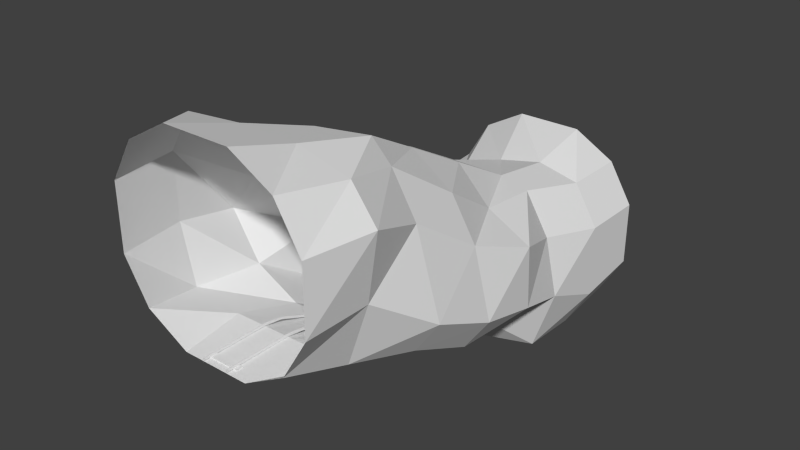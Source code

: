 # Source: ExtremeDown.blend  (saved by Blender 2.77.0; exported with 4.5.12 LTS)
import bpy
from mathutils import Matrix  # noqa: F401  (used for matrix-valued properties, if any)

bpy.ops.wm.read_factory_settings(use_empty=True)
scene = bpy.context.scene
scene.name = 'Scene'

# ---- collections
col_collection_1 = bpy.data.collections.new('Collection 1'); scene.collection.children.link(col_collection_1)

# ---- materials (node trees are filled in below, after node groups)
mat_material_013 = bpy.data.materials.new('Material.013')
mat_material_013.alpha_threshold = 0.0
mat_material_013.use_transparent_shadow = False
mat_material_013.roughness = 0.5
mat_material_002 = bpy.data.materials.new('Material.002')
mat_material_002.alpha_threshold = 0.0
mat_material_002.use_transparent_shadow = False
mat_material_002.roughness = 0.5
mat_material_015 = bpy.data.materials.new('Material.015')
mat_material_015.alpha_threshold = 0.0
mat_material_015.use_transparent_shadow = False
mat_material_015.roughness = 0.5
mat_material_016 = bpy.data.materials.new('Material.016')
mat_material_016.alpha_threshold = 0.0
mat_material_016.use_transparent_shadow = False
mat_material_016.roughness = 0.5

# ---- material node trees

# ---- world
world_world = bpy.data.worlds.new('World'); scene.world = world_world
world_world.color = (0.05088, 0.05088, 0.05088)
world_world.use_sun_shadow = False
world_world.sun_shadow_jitter_overblur = 0.0
world_world.cycles.sampling_method = 'NONE'
world_world.cycles.sample_map_resolution = 256

# ---- meshes
me_cube_029 = bpy.data.meshes.new('Cube.029')
me_cube_029.from_pydata([(-1.037, -1.0, -1.0), (-1.037, -1.0, 1.0), (-1.037, 1.0, -2.81), (-1.037, 1.0, -0.8103), (1.036, -1.0, -1.0), (1.036, -1.0, 1.0), (1.036, 1.0, -2.81), (1.036, 1.0, -0.8103), (1.373, 1.0, -1.369), (1.373, 1.0, -2.252), (1.373, -1.0, 0.4415), (1.373, -1.0, -0.4415), (-0.4583, 1.0, -0.4857), (0.4573, 1.0, -0.4857), (0.4573, -1.0, 1.325), (-0.4583, -1.0, 1.325), (-1.374, -1.0, -0.4415), (-1.374, -1.0, 0.4415), (-1.374, 1.0, -1.369), (-1.374, 1.0, -2.252), (0.4573, 1.0, -3.135), (-0.4583, 1.0, -3.135), (-0.4583, -1.0, -1.325), (0.4573, -1.0, -1.325), (-1.179, -0.7143, 1.0), (-0.8434, -0.4286, 0.4563), (-0.7976, -0.1429, 0.1026), (-1.037, 0.1429, -0.3823), (-1.037, 0.4286, -0.5609), (-0.8108, 0.7143, -1.14), (-1.19, 0.7143, -2.935), (-1.283, 0.4286, -2.685), (-1.273, 0.1429, -1.959), (-1.037, -0.1429, -1.811), (-1.218, -0.4286, -1.277), (-1.322, -0.7143, -1.243), (1.036, 0.7143, -0.8103), (0.8561, 0.4286, -0.6489), (0.9202, 0.1375, -0.5263), (1.036, -0.1429, 0.03723), (0.9197, -0.4286, 0.6361), (1.174, -0.7143, 0.8863), (1.079, -0.7143, -1.293), (1.252, -0.4286, -1.506), (1.27, -0.1429, -1.905), (0.8129, 0.1429, -2.11), (1.079, 0.4286, -2.854), (1.036, 0.7143, -2.936), (1.51, -0.7143, 0.4415), (1.256, -0.4286, 0.07765), (1.373, -0.1429, -0.5212), (1.516, 0.1429, -0.8598), (1.193, 0.4286, -1.207), (1.373, 0.7143, -1.369), (1.373, -0.7143, -0.4415), (1.588, -0.4286, -1.034), (1.607, -0.1429, -1.434), (1.546, 0.1429, -1.685), (1.373, 0.4286, -2.002), (1.373, 0.7143, -2.378), (0.4573, 0.7143, -0.6776), (0.4573, 0.4286, -0.5505), (0.4555, 0.1375, -0.0548), (0.4573, -0.1429, 0.4272), (0.6644, -0.4349, 0.9232), (0.4573, -0.7143, 1.066), (-0.1764, 0.7143, -0.8174), (-0.303, 0.4286, -0.5505), (-0.6762, 0.1597, -0.1546), (-0.445, -0.126, 0.19), (-0.163, -0.4349, 0.8148), (-0.3701, -0.7143, 1.071), (-1.283, 0.7143, -1.369), (-1.632, 0.4286, -1.119), (-1.511, 0.1429, -0.7129), (-0.8099, -0.1429, -0.4558), (-1.18, -0.4286, -0.1022), (-1.516, -0.7143, 0.4415), (-1.458, 0.7143, -2.041), (-1.804, 0.4286, -2.002), (-1.622, 0.1429, -1.469), (-1.056, -0.1429, -1.036), (-1.618, -0.4286, -0.6427), (-1.516, -0.7143, -0.4415), (-0.4737, 0.7143, -3.156), (-0.4287, 0.4286, -2.881), (-0.663, 0.1429, -2.483), (-0.4583, -0.1429, -2.135), (-0.6, -0.4286, -1.602), (-0.6141, -0.7143, -1.329), (0.4573, 0.7143, -3.135), (0.2817, 0.4286, -2.877), (0.338, 0.1429, -2.47), (0.5136, -0.1429, -2.135), (0.2786, -0.4286, -1.602), (0.2364, -0.7143, -1.316)], [], [(78, 30, 2, 19), (54, 42, 4, 11), (90, 47, 6, 20), (66, 29, 3, 12), (41, 48, 10, 5), (48, 54, 11, 10), (36, 60, 13, 7), (60, 66, 12, 13), (29, 72, 18, 3), (72, 78, 19, 18), (30, 84, 21, 2), (84, 90, 20, 21), (22, 23, 95, 89), (89, 95, 94, 88), (88, 94, 93, 87), (87, 93, 92, 86), (86, 92, 91, 85), (85, 91, 90, 84), (0, 22, 89, 35), (35, 89, 88, 34), (34, 88, 87, 33), (33, 87, 86, 32), (32, 86, 85, 31), (31, 85, 84, 30), (17, 16, 83, 77), (77, 83, 82, 76), (76, 82, 81, 75), (75, 81, 80, 74), (74, 80, 79, 73), (73, 79, 78, 72), (1, 17, 77, 24), (24, 77, 76, 25), (25, 76, 75, 26), (26, 75, 74, 27), (27, 74, 73, 28), (28, 73, 72, 29), (14, 15, 71, 65), (65, 71, 70, 64), (64, 70, 69, 63), (63, 69, 68, 62), (62, 68, 67, 61), (61, 67, 66, 60), (5, 14, 65, 41), (41, 65, 64, 40), (40, 64, 63, 39), (39, 63, 62, 38), (38, 62, 61, 37), (37, 61, 60, 36), (8, 9, 59, 53), (53, 59, 58, 52), (52, 58, 57, 51), (51, 57, 56, 50), (50, 56, 55, 49), (49, 55, 54, 48), (7, 8, 53, 36), (36, 53, 52, 37), (37, 52, 51, 38), (38, 51, 50, 39), (39, 50, 49, 40), (40, 49, 48, 41), (15, 1, 24, 71), (71, 24, 25, 70), (70, 25, 26, 69), (69, 26, 27, 68), (68, 27, 28, 67), (67, 28, 29, 66), (23, 4, 42, 95), (95, 42, 43, 94), (94, 43, 44, 93), (93, 44, 45, 92), (92, 45, 46, 91), (91, 46, 47, 90), (9, 6, 47, 59), (59, 47, 46, 58), (58, 46, 45, 57), (57, 45, 44, 56), (56, 44, 43, 55), (55, 43, 42, 54), (16, 0, 35, 83), (83, 35, 34, 82), (82, 34, 33, 81), (81, 33, 32, 80), (80, 32, 31, 79), (79, 31, 30, 78)])
_uv = me_cube_029.uv_layers.new(name='UVMap')
_uv.uv.foreach_set('vector', [0.8572, 0.5, 0.8572, 0.6457, 0.9981, 0.6457, 0.9981, 0.5, 0.152, 0.6992, 0.152, 0.845, 0.01105, 0.845, 0.01105, 0.6992, 0.8567, 0.9907, 0.8567, 0.845, 0.9977, 0.845, 0.9977, 0.9907, 0.8572, 0.009266, 0.8572, 0.155, 0.9981, 0.155, 0.9981, 0.009266, 0.152, 0.3543, 0.152, 0.5, 0.01105, 0.5, 0.01105, 0.3543, 0.152, 0.5, 0.152, 0.6992, 0.01105, 0.6992, 0.01105, 0.5, 0.8567, 0.3543, 0.8567, 0.2085, 0.9977, 0.2085, 0.9977, 0.3543, 0.8567, 0.2085, 0.8567, 0.009266, 0.9977, 0.009266, 0.9977, 0.2085, 0.8572, 0.155, 0.8572, 0.3008, 0.9981, 0.3008, 0.9981, 0.155, 0.8572, 0.3008, 0.8572, 0.5, 0.9981, 0.5, 0.9981, 0.3008, 0.8572, 0.6457, 0.8572, 0.7915, 0.9981, 0.7915, 0.9981, 0.6457, 0.8572, 0.7915, 0.8572, 0.9907, 0.9981, 0.9907, 0.9981, 0.7915, 0.01158, 0.7915, 0.01158, 0.9907, 0.1525, 0.9907, 0.1525, 0.7915, 0.1525, 0.7915, 0.1525, 0.9907, 0.2934, 0.9907, 0.2934, 0.7915, 0.2934, 0.7915, 0.2934, 0.9907, 0.4344, 0.9907, 0.4344, 0.7915, 0.4344, 0.7915, 0.4344, 0.9907, 0.5753, 0.9907, 0.5753, 0.7915, 0.5753, 0.7915, 0.5753, 0.9907, 0.7163, 0.9907, 0.7163, 0.7915, 0.7163, 0.7915, 0.7163, 0.9907, 0.8572, 0.9907, 0.8572, 0.7915, 0.01158, 0.6457, 0.01158, 0.7915, 0.1525, 0.7915, 0.1525, 0.6457, 0.1525, 0.6457, 0.1525, 0.7915, 0.2934, 0.7915, 0.2934, 0.6457, 0.2934, 0.6457, 0.2934, 0.7915, 0.4344, 0.7915, 0.4344, 0.6457, 0.4344, 0.6457, 0.4344, 0.7915, 0.5753, 0.7915, 0.5753, 0.6457, 0.5753, 0.6457, 0.5753, 0.7915, 0.7163, 0.7915, 0.7163, 0.6457, 0.7163, 0.6457, 0.7163, 0.7915, 0.8572, 0.7915, 0.8572, 0.6457, 0.01158, 0.3008, 0.01158, 0.5, 0.1525, 0.5, 0.1525, 0.3008, 0.1525, 0.3008, 0.1525, 0.5, 0.2934, 0.5, 0.2934, 0.3008, 0.2934, 0.3008, 0.2934, 0.5, 0.4344, 0.5, 0.4344, 0.3008, 0.4344, 0.3008, 0.4344, 0.5, 0.5753, 0.5, 0.5753, 0.3008, 0.5753, 0.3008, 0.5753, 0.5, 0.7163, 0.5, 0.7163, 0.3008, 0.7163, 0.3008, 0.7163, 0.5, 0.8572, 0.5, 0.8572, 0.3008, 0.01158, 0.155, 0.01158, 0.3008, 0.1525, 0.3008, 0.1525, 0.155, 0.1525, 0.155, 0.1525, 0.3008, 0.2934, 0.3008, 0.2934, 0.155, 0.2934, 0.155, 0.2934, 0.3008, 0.4344, 0.3008, 0.4344, 0.155, 0.4344, 0.155, 0.4344, 0.3008, 0.5753, 0.3008, 0.5753, 0.155, 0.5753, 0.155, 0.5753, 0.3008, 0.7163, 0.3008, 0.7163, 0.155, 0.7163, 0.155, 0.7163, 0.3008, 0.8572, 0.3008, 0.8572, 0.155, 0.01105, 0.2085, 0.01105, 0.009266, 0.152, 0.009266, 0.152, 0.2085, 0.152, 0.2085, 0.152, 0.009266, 0.2929, 0.009266, 0.2929, 0.2085, 0.2929, 0.2085, 0.2929, 0.009266, 0.4339, 0.009266, 0.4339, 0.2085, 0.4339, 0.2085, 0.4339, 0.009266, 0.5748, 0.009266, 0.5748, 0.2085, 0.5748, 0.2085, 0.5748, 0.009266, 0.7158, 0.009266, 0.7158, 0.2085, 0.7158, 0.2085, 0.7158, 0.009266, 0.8567, 0.009266, 0.8567, 0.2085, 0.01105, 0.3543, 0.01105, 0.2085, 0.152, 0.2085, 0.152, 0.3543, 0.152, 0.3543, 0.152, 0.2085, 0.2929, 0.2085, 0.2929, 0.3543, 0.2929, 0.3543, 0.2929, 0.2085, 0.4339, 0.2085, 0.4339, 0.3543, 0.4339, 0.3543, 0.4339, 0.2085, 0.5748, 0.2085, 0.5748, 0.3543, 0.5748, 0.3543, 0.5748, 0.2085, 0.7158, 0.2085, 0.7158, 0.3543, 0.7158, 0.3543, 0.7158, 0.2085, 0.8567, 0.2085, 0.8567, 0.3543, 0.9977, 0.5, 0.9977, 0.6992, 0.8567, 0.6992, 0.8567, 0.5, 0.8567, 0.5, 0.8567, 0.6992, 0.7158, 0.6992, 0.7158, 0.5, 0.7158, 0.5, 0.7158, 0.6992, 0.5748, 0.6992, 0.5748, 0.5, 0.5748, 0.5, 0.5748, 0.6992, 0.4339, 0.6992, 0.4339, 0.5, 0.4339, 0.5, 0.4339, 0.6992, 0.2929, 0.6992, 0.2929, 0.5, 0.2929, 0.5, 0.2929, 0.6992, 0.152, 0.6992, 0.152, 0.5, 0.9977, 0.3543, 0.9977, 0.5, 0.8567, 0.5, 0.8567, 0.3543, 0.8567, 0.3543, 0.8567, 0.5, 0.7158, 0.5, 0.7158, 0.3543, 0.7158, 0.3543, 0.7158, 0.5, 0.5748, 0.5, 0.5748, 0.3543, 0.5748, 0.3543, 0.5748, 0.5, 0.4339, 0.5, 0.4339, 0.3543, 0.4339, 0.3543, 0.4339, 0.5, 0.2929, 0.5, 0.2929, 0.3543, 0.2929, 0.3543, 0.2929, 0.5, 0.152, 0.5, 0.152, 0.3543, 0.01158, 0.009266, 0.01158, 0.155, 0.1525, 0.155, 0.1525, 0.009266, 0.1525, 0.009266, 0.1525, 0.155, 0.2934, 0.155, 0.2934, 0.009266, 0.2934, 0.009266, 0.2934, 0.155, 0.4344, 0.155, 0.4344, 0.009266, 0.4344, 0.009266, 0.4344, 0.155, 0.5753, 0.155, 0.5753, 0.009266, 0.5753, 0.009266, 0.5753, 0.155, 0.7163, 0.155, 0.7163, 0.009266, 0.7163, 0.009266, 0.7163, 0.155, 0.8572, 0.155, 0.8572, 0.009266, 0.01105, 0.9907, 0.01105, 0.845, 0.152, 0.845, 0.152, 0.9907, 0.152, 0.9907, 0.152, 0.845, 0.2929, 0.845, 0.2929, 0.9907, 0.2929, 0.9907, 0.2929, 0.845, 0.4339, 0.845, 0.4339, 0.9907, 0.4339, 0.9907, 0.4339, 0.845, 0.5748, 0.845, 0.5748, 0.9907, 0.5748, 0.9907, 0.5748, 0.845, 0.7158, 0.845, 0.7158, 0.9907, 0.7158, 0.9907, 0.7158, 0.845, 0.8567, 0.845, 0.8567, 0.9907, 0.9977, 0.6992, 0.9977, 0.845, 0.8567, 0.845, 0.8567, 0.6992, 0.8567, 0.6992, 0.8567, 0.845, 0.7158, 0.845, 0.7158, 0.6992, 0.7158, 0.6992, 0.7158, 0.845, 0.5748, 0.845, 0.5748, 0.6992, 0.5748, 0.6992, 0.5748, 0.845, 0.4339, 0.845, 0.4339, 0.6992, 0.4339, 0.6992, 0.4339, 0.845, 0.2929, 0.845, 0.2929, 0.6992, 0.2929, 0.6992, 0.2929, 0.845, 0.152, 0.845, 0.152, 0.6992, 0.01158, 0.5, 0.01158, 0.6457, 0.1525, 0.6457, 0.1525, 0.5, 0.1525, 0.5, 0.1525, 0.6457, 0.2934, 0.6457, 0.2934, 0.5, 0.2934, 0.5, 0.2934, 0.6457, 0.4344, 0.6457, 0.4344, 0.5, 0.4344, 0.5, 0.4344, 0.6457, 0.5753, 0.6457, 0.5753, 0.5, 0.5753, 0.5, 0.5753, 0.6457, 0.7163, 0.6457, 0.7163, 0.5, 0.7163, 0.5, 0.7163, 0.6457, 0.8572, 0.6457, 0.8572, 0.5])
me_cube_029.use_remesh_preserve_volume = False
me_cube_029.use_remesh_preserve_attributes = False
me_cube_029.use_mirror_vertex_groups = False
me_cube_029.update()
me_cube_017 = bpy.data.meshes.new('Cube.017')
me_cube_017.from_pydata([(1.0, 1.0, -53.53), (1.0, -1.0, -1.0), (-1.0, -1.0, -1.0), (-1.0, 1.0, -53.53), (1.0, 1.0, -51.53), (1.0, -1.0, 1.0), (-1.0, -1.0, 1.0), (-1.0, 1.0, -51.53), (1.0, 0.497, -54.11), (1.0, 0.2, -47.28), (1.0, -0.2182, -33.91), (1.0, -0.6926, -12.0), (-1.0, -0.6926, -12.0), (-1.0, -0.2182, -33.91), (-1.0, 0.2, -47.28), (-1.0, 0.497, -54.11), (-1.0, 0.497, -52.11), (-1.0, 0.2, -45.28), (-1.0, -0.2182, -31.91), (-1.0, -0.6926, -10.0), (1.0, -0.6926, -10.0), (1.0, -0.2182, -31.91), (1.0, 0.2, -45.28), (1.0, 0.497, -52.11)], [], [(11, 1, 2, 12), (20, 19, 6, 5), (11, 20, 5, 1), (1, 5, 6, 2), (15, 16, 7, 3), (4, 0, 3, 7), (2, 6, 19, 12), (12, 19, 18, 13), (13, 18, 17, 14), (14, 17, 16, 15), (0, 4, 23, 8), (8, 23, 22, 9), (9, 22, 21, 10), (10, 21, 20, 11), (4, 7, 16, 23), (23, 16, 17, 22), (22, 17, 18, 21), (21, 18, 19, 20), (0, 8, 15, 3), (8, 9, 14, 15), (9, 10, 13, 14), (10, 11, 12, 13)])
me_cube_017.polygons.foreach_set('use_smooth', [True] * 22)
_k = set([(0, 3), (0, 4), (0, 8), (1, 2), (1, 5), (1, 11), (2, 6), (2, 12), (3, 7), (3, 15), (4, 7), (4, 23), (5, 6), (5, 20), (6, 19), (7, 16), (8, 9), (9, 10), (10, 11), (12, 13), (13, 14), (14, 15), (16, 17), (17, 18), (18, 19), (20, 21), (21, 22), (22, 23)])
me_cube_017.attributes.new('sharp_edge', 'BOOLEAN', 'EDGE').data.foreach_set('value', [ (min(e.vertices), max(e.vertices)) in _k for e in me_cube_017.edges])
_uv = me_cube_017.uv_layers.new(name='UVMap')
_uv.uv.foreach_set('vector', [0.8026, 0.02318, 1.003, 0.02318, 1.003, 0.2966, 0.8026, 0.2966, 0.2078, 0.9898, 0.2078, 0.8317, 0.01329, 0.8317, 0.01329, 0.9898, 0.2078, 0.02087, 0.2078, 0.9898, 0.01329, 0.9898, 0.01329, 0.02087, 0.01329, 0.02087, 0.01329, 0.9898, -0.0227, 0.9898, -0.0227, 0.02087, 0.2006, 0.2966, 0.2006, 0.9901, -0.0001144, 0.9901, -0.0001137, 0.2966, 0.9861, 0.9898, 0.9861, 0.02087, 1.022, 0.02087, 1.022, 0.9898, 1.003, 0.2966, 1.003, 0.9901, 0.8026, 0.9901, 0.8026, 0.2966, 0.8026, 0.2966, 0.8026, 0.9901, 0.6019, 0.9901, 0.6019, 0.2966, 0.6019, 0.2966, 0.6019, 0.9901, 0.4012, 0.9901, 0.4012, 0.2966, 0.4012, 0.2966, 0.4012, 0.9901, 0.2006, 0.9901, 0.2006, 0.2966, 0.9861, 0.02087, 0.9861, 0.9898, 0.7915, 0.9898, 0.7915, 0.02087, 0.7915, 0.02087, 0.7915, 0.9898, 0.597, 0.9898, 0.597, 0.02087, 0.597, 0.02087, 0.597, 0.9898, 0.4024, 0.9898, 0.4024, 0.02087, 0.4024, 0.02087, 0.4024, 0.9898, 0.2078, 0.9898, 0.2078, 0.02087, 0.9861, 0.9898, 0.9861, 0.8317, 0.7915, 0.8317, 0.7915, 0.9898, 0.7915, 0.9898, 0.7915, 0.8317, 0.597, 0.8317, 0.597, 0.9898, 0.597, 0.9898, 0.597, 0.8317, 0.4024, 0.8317, 0.4024, 0.9898, 0.4024, 0.9898, 0.4024, 0.8317, 0.2078, 0.8317, 0.2078, 0.9898, -0.0001137, 0.02318, 0.2006, 0.02318, 0.2006, 0.2966, -0.0001137, 0.2966, 0.2006, 0.02318, 0.4012, 0.02318, 0.4012, 0.2966, 0.2006, 0.2966, 0.4012, 0.02318, 0.6019, 0.02318, 0.6019, 0.2966, 0.4012, 0.2966, 0.6019, 0.02318, 0.8026, 0.02318, 0.8026, 0.2966, 0.6019, 0.2966])
me_cube_017.materials.append(mat_material_013)
me_cube_017.use_remesh_preserve_volume = False
me_cube_017.use_remesh_preserve_attributes = False
me_cube_017.use_mirror_vertex_groups = False
me_cube_017.update()
me_cube_017.normals_split_custom_set([tuple(v) for v in zip(*[iter([-1.249e-07, -0.9997, -0.02479, -9.746e-08, -0.9996, -0.02792, -9.746e-08, -0.9996, -0.02792, -1.249e-07, -0.9997, -0.02479, 4.205e-07, 0.9997, 0.02479, 4.205e-07, 0.9997, 0.02479, 4.44e-07, 0.9996, 0.02792, 4.44e-07, 0.9996, 0.02792, 1.0, 7.558e-06, 1.501e-07, 1.0, 9.681e-06, 2.674e-07, 1.0, 9.696e-06, 2.682e-07, 1.0, 9.696e-06, 2.682e-07, -2.831e-07, -1.0, -1.788e-07, -2.831e-07, -1.0, -1.788e-07, -2.831e-07, -1.0, -1.788e-07, -2.831e-07, -1.0, -1.788e-07, -1.0, 2.863e-07, -1.341e-07, -1.0, -1.368e-06, -1.341e-07, -1.0, 4.74e-07, -1.341e-07, -1.0, 4.74e-07, -1.341e-07, 2.682e-07, 1.0, 1.937e-07, 2.682e-07, 1.0, 1.937e-07, 2.682e-07, 1.0, 1.937e-07, 2.682e-07, 1.0, 1.937e-07, -1.0, -3.491e-06, -1.192e-07, -1.0, -3.491e-06, -1.192e-07, -1.0, -3.508e-06, -1.194e-07, -1.0, -6.008e-06, -1.487e-07, -1.0, -6.008e-06, -1.487e-07, -1.0, -3.508e-06, -1.194e-07, -1.0, -6.027e-06, -1.492e-07, -1.0, -5.703e-06, -1.638e-07, -1.0, -5.703e-06, -1.638e-07, -1.0, -6.027e-06, -1.492e-07, -1.0, -5.661e-06, -1.635e-07, -1.0, -2.839e-06, -1.344e-07, -1.0, -2.839e-06, -1.344e-07, -1.0, -5.661e-06, -1.635e-07, -1.0, -1.368e-06, -1.341e-07, -1.0, 2.863e-07, -1.341e-07, 1.0, 0.0, -1.788e-07, 1.0, 0.0, -1.788e-07, 1.0, -9.009e-07, -1.119e-07, 1.0, -9.173e-08, -1.72e-07, 1.0, -9.173e-08, -1.72e-07, 1.0, -9.009e-07, -1.119e-07, 1.0, 1.946e-06, 4.327e-08, 1.0, -1.57e-06, -5.856e-08, 1.0, -1.57e-06, -5.856e-08, 1.0, 1.946e-06, 4.327e-08, 1.0, 7.483e-06, 1.48e-07, 1.0, 2.034e-06, 4.542e-08, 1.0, 2.034e-06, 4.542e-08, 1.0, 7.483e-06, 1.48e-07, 1.0, 9.681e-06, 2.674e-07, 1.0, 7.558e-06, 1.501e-07, -3.545e-07, -0.7536, 0.6574, -3.545e-07, -0.7536, 0.6574, -1.993e-08, 0.3306, 0.9438, -1.993e-08, 0.3306, 0.9438, -1.993e-08, 0.3306, 0.9438, -1.993e-08, 0.3306, 0.9438, 3.671e-07, 0.9993, 0.03736, 3.671e-07, 0.9993, 0.03736, 3.671e-07, 0.9993, 0.03736, 3.671e-07, 0.9993, 0.03736, 3.958e-07, 0.9997, 0.02646, 3.958e-07, 0.9997, 0.02646, 3.958e-07, 0.9997, 0.02646, 3.958e-07, 0.9997, 0.02646, 4.205e-07, 0.9997, 0.02479, 4.205e-07, 0.9997, 0.02479, 1.246e-06, 0.7536, -0.6574, 1.49e-06, -0.3306, -0.9438, 1.49e-06, -0.3306, -0.9438, 1.246e-06, 0.7536, -0.6574, 1.49e-06, -0.3306, -0.9438, -1.767e-07, -0.9993, -0.03736, -1.767e-07, -0.9993, -0.03736, 1.49e-06, -0.3306, -0.9438, -1.767e-07, -0.9993, -0.03736, -1.831e-07, -0.9997, -0.02646, -1.831e-07, -0.9997, -0.02646, -1.767e-07, -0.9993, -0.03736, -1.831e-07, -0.9997, -0.02646, -1.249e-07, -0.9997, -0.02479, -1.249e-07, -0.9997, -0.02479, -1.831e-07, -0.9997, -0.02646])] * 3)])
me_cube_010 = bpy.data.meshes.new('Cube.010')
me_cube_010.from_pydata([(1.0, 1.0, -63.91), (1.0, -1.0, -1.0), (-1.0, -1.0, -1.0), (-1.0, 1.0, -63.91), (1.0, 1.0, -61.91), (1.0, -1.0, 1.0), (-1.0, -1.0, 1.0), (-1.0, 1.0, -61.91), (1.0, 0.6, -46.55), (1.0, 0.2, -21.86), (1.0, -0.276, -3.183), (1.0, -0.4291, -1.0), (-1.0, -0.4291, -1.0), (-1.0, -0.276, -3.183), (-1.0, 0.2, -21.86), (-1.0, 0.6, -46.55), (-1.0, 0.6, -44.55), (-1.0, 0.2, -19.86), (-1.0, -0.276, -1.183), (-1.0, -0.4291, 1.0), (1.0, -0.4291, 1.0), (1.0, -0.276, -1.183), (1.0, 0.2, -19.86), (1.0, 0.6, -44.55)], [], [(11, 1, 2, 12), (20, 19, 6, 5), (11, 20, 5, 1), (1, 5, 6, 2), (15, 16, 7, 3), (4, 0, 3, 7), (2, 6, 19, 12), (12, 19, 18, 13), (13, 18, 17, 14), (14, 17, 16, 15), (0, 4, 23, 8), (8, 23, 22, 9), (9, 22, 21, 10), (10, 21, 20, 11), (4, 7, 16, 23), (23, 16, 17, 22), (22, 17, 18, 21), (21, 18, 19, 20), (0, 8, 15, 3), (8, 9, 14, 15), (9, 10, 13, 14), (10, 11, 12, 13)])
me_cube_010.polygons.foreach_set('use_smooth', [True] * 22)
_k = set([(0, 3), (0, 4), (0, 8), (1, 2), (1, 5), (1, 11), (2, 6), (2, 12), (3, 7), (3, 15), (4, 7), (4, 23), (5, 6), (5, 20), (6, 19), (7, 16), (8, 9), (9, 10), (10, 11), (12, 13), (13, 14), (14, 15), (16, 17), (17, 18), (18, 19), (20, 21), (21, 22), (22, 23)])
me_cube_010.attributes.new('sharp_edge', 'BOOLEAN', 'EDGE').data.foreach_set('value', [ (min(e.vertices), max(e.vertices)) in _k for e in me_cube_010.edges])
_uv = me_cube_010.uv_layers.new(name='UVMap')
_uv.uv.foreach_set('vector', [0.8026, 0.02318, 1.003, 0.02318, 1.003, 0.2966, 0.8026, 0.2966, 0.2078, 0.9898, 0.2078, 0.8317, 0.01329, 0.8317, 0.01329, 0.9898, 0.2078, 0.02087, 0.2078, 0.9898, 0.01329, 0.9898, 0.01329, 0.02087, 0.01329, 0.02087, 0.01329, 0.9898, -0.0227, 0.9898, -0.0227, 0.02087, 0.2006, 0.2966, 0.2006, 0.9901, -0.0001144, 0.9901, -0.0001137, 0.2966, 0.9861, 0.9898, 0.9861, 0.02087, 1.022, 0.02087, 1.022, 0.9898, 1.003, 0.2966, 1.003, 0.9901, 0.8026, 0.9901, 0.8026, 0.2966, 0.8026, 0.2966, 0.8026, 0.9901, 0.6019, 0.9901, 0.6019, 0.2966, 0.6019, 0.2966, 0.6019, 0.9901, 0.4012, 0.9901, 0.4012, 0.2966, 0.4012, 0.2966, 0.4012, 0.9901, 0.2006, 0.9901, 0.2006, 0.2966, 0.9861, 0.02087, 0.9861, 0.9898, 0.7915, 0.9898, 0.7915, 0.02087, 0.7915, 0.02087, 0.7915, 0.9898, 0.597, 0.9898, 0.597, 0.02087, 0.597, 0.02087, 0.597, 0.9898, 0.4024, 0.9898, 0.4024, 0.02087, 0.4024, 0.02087, 0.4024, 0.9898, 0.2078, 0.9898, 0.2078, 0.02087, 0.9861, 0.9898, 0.9861, 0.8317, 0.7915, 0.8317, 0.7915, 0.9898, 0.7915, 0.9898, 0.7915, 0.8317, 0.597, 0.8317, 0.597, 0.9898, 0.597, 0.9898, 0.597, 0.8317, 0.4024, 0.8317, 0.4024, 0.9898, 0.4024, 0.9898, 0.4024, 0.8317, 0.2078, 0.8317, 0.2078, 0.9898, -0.0001137, 0.02318, 0.2006, 0.02318, 0.2006, 0.2966, -0.0001137, 0.2966, 0.2006, 0.02318, 0.4012, 0.02318, 0.4012, 0.2966, 0.2006, 0.2966, 0.4012, 0.02318, 0.6019, 0.02318, 0.6019, 0.2966, 0.4012, 0.2966, 0.6019, 0.02318, 0.8026, 0.02318, 0.8026, 0.2966, 0.6019, 0.2966])
me_cube_010.materials.append(mat_material_002)
me_cube_010.use_remesh_preserve_volume = False
me_cube_010.use_remesh_preserve_attributes = False
me_cube_010.use_mirror_vertex_groups = False
me_cube_010.update()
me_cube_010.normals_split_custom_set([tuple(v) for v in zip(*[iter([-8.846e-08, -0.6819, -0.7314, 0.0, 4.907e-06, -1.0, 0.0, 4.907e-06, -1.0, -8.846e-08, -0.6819, -0.7314, 2.744e-07, 0.6819, 0.7314, 2.744e-07, 0.6819, 0.7314, 0.0, -5.012e-06, 1.0, 0.0, -5.012e-06, 1.0, 1.0, 9.597e-07, 1.893e-07, 1.0, -1.335e-07, 2.631e-07, 1.0, -2.088e-07, 2.682e-07, 1.0, -2.088e-07, 2.682e-07, -2.831e-07, -1.0, -1.788e-07, -2.831e-07, -1.0, -1.788e-07, -2.831e-07, -1.0, -1.788e-07, -2.831e-07, -1.0, -1.788e-07, -1.0, -6.558e-06, -1.341e-07, -1.0, -6.852e-06, -1.341e-07, -1.0, -6.557e-06, -1.341e-07, -1.0, -6.557e-06, -1.341e-07, 2.533e-07, 1.0, 1.341e-07, 2.533e-07, 1.0, 1.341e-07, 2.533e-07, 1.0, 1.341e-07, 2.533e-07, 1.0, 1.341e-07, -1.0, 2.088e-07, -1.192e-07, -1.0, 2.088e-07, -1.192e-07, -1.0, 1.335e-07, -1.205e-07, -1.0, -9.597e-07, -1.389e-07, -1.0, -9.597e-07, -1.389e-07, -1.0, 1.335e-07, -1.205e-07, -1.0, -1.577e-06, -1.491e-07, -1.0, -3.953e-06, -1.636e-07, -1.0, -3.953e-06, -1.636e-07, -1.0, -1.577e-06, -1.491e-07, -1.0, -4.022e-06, -1.638e-07, -1.0, -6.832e-06, -1.344e-07, -1.0, -6.832e-06, -1.344e-07, -1.0, -4.022e-06, -1.638e-07, -1.0, -6.852e-06, -1.341e-07, -1.0, -6.558e-06, -1.341e-07, 1.0, -6.855e-06, -1.788e-07, 1.0, -6.855e-06, -1.788e-07, 1.0, -4.784e-06, -6.048e-08, 1.0, -6.844e-06, -1.782e-07, 1.0, -6.844e-06, -1.782e-07, 1.0, -4.784e-06, -6.048e-08, 1.0, 3.214e-06, 4.416e-08, 1.0, -4.704e-06, -5.876e-08, 1.0, -4.704e-06, -5.876e-08, 1.0, 3.214e-06, 4.416e-08, 1.0, 1.571e-06, 1.482e-07, 1.0, 3.218e-06, 4.7e-08, 1.0, 3.218e-06, 4.7e-08, 1.0, 1.571e-06, 1.482e-07, 1.0, -1.335e-07, 2.631e-07, 1.0, 9.597e-07, 1.893e-07, 2.24e-07, 0.9997, 0.02304, 2.24e-07, 0.9997, 0.02304, 2.698e-07, 0.9998, 0.01962, 2.698e-07, 0.9998, 0.01962, 2.698e-07, 0.9998, 0.01962, 2.698e-07, 0.9998, 0.01962, 3.306e-07, 0.9998, 0.02084, 3.306e-07, 0.9998, 0.02084, 3.306e-07, 0.9998, 0.02084, 3.306e-07, 0.9998, 0.02084, 3.736e-07, 0.9989, 0.04774, 3.736e-07, 0.9989, 0.04774, 3.736e-07, 0.9989, 0.04774, 3.736e-07, 0.9989, 0.04774, 2.744e-07, 0.6819, 0.7314, 2.744e-07, 0.6819, 0.7314, -2.197e-07, -0.9997, -0.02304, -2.064e-07, -0.9998, -0.01962, -2.064e-07, -0.9998, -0.01962, -2.197e-07, -0.9997, -0.02304, -2.064e-07, -0.9998, -0.01962, -1.731e-07, -0.9998, -0.02084, -1.731e-07, -0.9998, -0.02084, -2.064e-07, -0.9998, -0.01962, -1.731e-07, -0.9998, -0.02084, -1.413e-07, -0.9989, -0.04774, -1.413e-07, -0.9989, -0.04774, -1.731e-07, -0.9998, -0.02084, -1.413e-07, -0.9989, -0.04774, -8.846e-08, -0.6819, -0.7314, -8.846e-08, -0.6819, -0.7314, -1.413e-07, -0.9989, -0.04774])] * 3)])
me_cube_030 = bpy.data.meshes.new('Cube.030')
me_cube_030.from_pydata([(1.0, 1.0, -63.91), (1.0, -1.0, -1.0), (-1.0, -1.0, -1.0), (-1.0, 1.0, -63.91), (1.0, 1.0, -61.91), (1.0, -1.0, 1.0), (-1.0, -1.0, 1.0), (-1.0, 1.0, -61.91), (1.0, 0.6, -46.55), (1.0, 0.2, -21.86), (1.0, -0.276, -3.183), (1.0, -0.4291, -1.0), (-1.0, -0.4291, -1.0), (-1.0, -0.276, -3.183), (-1.0, 0.2, -21.86), (-1.0, 0.6, -46.55), (-1.0, 0.6, -44.55), (-1.0, 0.2, -19.86), (-1.0, -0.276, -1.183), (-1.0, -0.4291, 1.0), (1.0, -0.4291, 1.0), (1.0, -0.276, -1.183), (1.0, 0.2, -19.86), (1.0, 0.6, -44.55)], [], [(11, 1, 2, 12), (20, 19, 6, 5), (11, 20, 5, 1), (1, 5, 6, 2), (15, 16, 7, 3), (4, 0, 3, 7), (2, 6, 19, 12), (12, 19, 18, 13), (13, 18, 17, 14), (14, 17, 16, 15), (0, 4, 23, 8), (8, 23, 22, 9), (9, 22, 21, 10), (10, 21, 20, 11), (4, 7, 16, 23), (23, 16, 17, 22), (22, 17, 18, 21), (21, 18, 19, 20), (0, 8, 15, 3), (8, 9, 14, 15), (9, 10, 13, 14), (10, 11, 12, 13)])
me_cube_030.polygons.foreach_set('use_smooth', [True] * 22)
_k = set([(0, 3), (0, 4), (0, 8), (1, 2), (1, 5), (1, 11), (2, 6), (2, 12), (3, 7), (3, 15), (4, 7), (4, 23), (5, 6), (5, 20), (6, 19), (7, 16), (8, 9), (9, 10), (10, 11), (12, 13), (13, 14), (14, 15), (16, 17), (17, 18), (18, 19), (20, 21), (21, 22), (22, 23)])
me_cube_030.attributes.new('sharp_edge', 'BOOLEAN', 'EDGE').data.foreach_set('value', [ (min(e.vertices), max(e.vertices)) in _k for e in me_cube_030.edges])
_uv = me_cube_030.uv_layers.new(name='UVMap')
_uv.uv.foreach_set('vector', [0.8026, 0.02318, 1.003, 0.02318, 1.003, 0.2966, 0.8026, 0.2966, 0.2078, 0.9898, 0.2078, 0.8317, 0.01329, 0.8317, 0.01329, 0.9898, 0.2078, 0.02087, 0.2078, 0.9898, 0.01329, 0.9898, 0.01329, 0.02087, 0.01329, 0.02087, 0.01329, 0.9898, -0.0227, 0.9898, -0.0227, 0.02087, 0.2006, 0.2966, 0.2006, 0.9901, -0.0001144, 0.9901, -0.0001137, 0.2966, 0.9861, 0.9898, 0.9861, 0.02087, 1.022, 0.02087, 1.022, 0.9898, 1.003, 0.2966, 1.003, 0.9901, 0.8026, 0.9901, 0.8026, 0.2966, 0.8026, 0.2966, 0.8026, 0.9901, 0.6019, 0.9901, 0.6019, 0.2966, 0.6019, 0.2966, 0.6019, 0.9901, 0.4012, 0.9901, 0.4012, 0.2966, 0.4012, 0.2966, 0.4012, 0.9901, 0.2006, 0.9901, 0.2006, 0.2966, 0.9861, 0.02087, 0.9861, 0.9898, 0.7915, 0.9898, 0.7915, 0.02087, 0.7915, 0.02087, 0.7915, 0.9898, 0.597, 0.9898, 0.597, 0.02087, 0.597, 0.02087, 0.597, 0.9898, 0.4024, 0.9898, 0.4024, 0.02087, 0.4024, 0.02087, 0.4024, 0.9898, 0.2078, 0.9898, 0.2078, 0.02087, 0.9861, 0.9898, 0.9861, 0.8317, 0.7915, 0.8317, 0.7915, 0.9898, 0.7915, 0.9898, 0.7915, 0.8317, 0.597, 0.8317, 0.597, 0.9898, 0.597, 0.9898, 0.597, 0.8317, 0.4024, 0.8317, 0.4024, 0.9898, 0.4024, 0.9898, 0.4024, 0.8317, 0.2078, 0.8317, 0.2078, 0.9898, -0.0001137, 0.02318, 0.2006, 0.02318, 0.2006, 0.2966, -0.0001137, 0.2966, 0.2006, 0.02318, 0.4012, 0.02318, 0.4012, 0.2966, 0.2006, 0.2966, 0.4012, 0.02318, 0.6019, 0.02318, 0.6019, 0.2966, 0.4012, 0.2966, 0.6019, 0.02318, 0.8026, 0.02318, 0.8026, 0.2966, 0.6019, 0.2966])
me_cube_030.materials.append(mat_material_015)
me_cube_030.use_remesh_preserve_volume = False
me_cube_030.use_remesh_preserve_attributes = False
me_cube_030.use_mirror_vertex_groups = False
me_cube_030.update()
me_cube_030.normals_split_custom_set([tuple(v) for v in zip(*[iter([-8.846e-08, -0.6819, -0.7314, 0.0, 4.907e-06, -1.0, 0.0, 4.907e-06, -1.0, -8.846e-08, -0.6819, -0.7314, 2.744e-07, 0.6819, 0.7314, 2.744e-07, 0.6819, 0.7314, 0.0, -5.012e-06, 1.0, 0.0, -5.012e-06, 1.0, 1.0, 9.597e-07, 1.893e-07, 1.0, -1.335e-07, 2.631e-07, 1.0, -2.088e-07, 2.682e-07, 1.0, -2.088e-07, 2.682e-07, -2.831e-07, -1.0, -1.788e-07, -2.831e-07, -1.0, -1.788e-07, -2.831e-07, -1.0, -1.788e-07, -2.831e-07, -1.0, -1.788e-07, -1.0, -6.558e-06, -1.341e-07, -1.0, -6.852e-06, -1.341e-07, -1.0, -6.557e-06, -1.341e-07, -1.0, -6.557e-06, -1.341e-07, 2.533e-07, 1.0, 1.341e-07, 2.533e-07, 1.0, 1.341e-07, 2.533e-07, 1.0, 1.341e-07, 2.533e-07, 1.0, 1.341e-07, -1.0, 2.088e-07, -1.192e-07, -1.0, 2.088e-07, -1.192e-07, -1.0, 1.335e-07, -1.205e-07, -1.0, -9.597e-07, -1.389e-07, -1.0, -9.597e-07, -1.389e-07, -1.0, 1.335e-07, -1.205e-07, -1.0, -1.577e-06, -1.491e-07, -1.0, -3.953e-06, -1.636e-07, -1.0, -3.953e-06, -1.636e-07, -1.0, -1.577e-06, -1.491e-07, -1.0, -4.022e-06, -1.638e-07, -1.0, -6.832e-06, -1.344e-07, -1.0, -6.832e-06, -1.344e-07, -1.0, -4.022e-06, -1.638e-07, -1.0, -6.852e-06, -1.341e-07, -1.0, -6.558e-06, -1.341e-07, 1.0, -6.855e-06, -1.788e-07, 1.0, -6.855e-06, -1.788e-07, 1.0, -4.784e-06, -6.048e-08, 1.0, -6.844e-06, -1.782e-07, 1.0, -6.844e-06, -1.782e-07, 1.0, -4.784e-06, -6.048e-08, 1.0, 3.214e-06, 4.416e-08, 1.0, -4.704e-06, -5.876e-08, 1.0, -4.704e-06, -5.876e-08, 1.0, 3.214e-06, 4.416e-08, 1.0, 1.571e-06, 1.482e-07, 1.0, 3.218e-06, 4.7e-08, 1.0, 3.218e-06, 4.7e-08, 1.0, 1.571e-06, 1.482e-07, 1.0, -1.335e-07, 2.631e-07, 1.0, 9.597e-07, 1.893e-07, 2.24e-07, 0.9997, 0.02304, 2.24e-07, 0.9997, 0.02304, 2.698e-07, 0.9998, 0.01962, 2.698e-07, 0.9998, 0.01962, 2.698e-07, 0.9998, 0.01962, 2.698e-07, 0.9998, 0.01962, 3.306e-07, 0.9998, 0.02084, 3.306e-07, 0.9998, 0.02084, 3.306e-07, 0.9998, 0.02084, 3.306e-07, 0.9998, 0.02084, 3.736e-07, 0.9989, 0.04774, 3.736e-07, 0.9989, 0.04774, 3.736e-07, 0.9989, 0.04774, 3.736e-07, 0.9989, 0.04774, 2.744e-07, 0.6819, 0.7314, 2.744e-07, 0.6819, 0.7314, -2.197e-07, -0.9997, -0.02304, -2.064e-07, -0.9998, -0.01962, -2.064e-07, -0.9998, -0.01962, -2.197e-07, -0.9997, -0.02304, -2.064e-07, -0.9998, -0.01962, -1.731e-07, -0.9998, -0.02084, -1.731e-07, -0.9998, -0.02084, -2.064e-07, -0.9998, -0.01962, -1.731e-07, -0.9998, -0.02084, -1.413e-07, -0.9989, -0.04774, -1.413e-07, -0.9989, -0.04774, -1.731e-07, -0.9998, -0.02084, -1.413e-07, -0.9989, -0.04774, -8.846e-08, -0.6819, -0.7314, -8.846e-08, -0.6819, -0.7314, -1.413e-07, -0.9989, -0.04774])] * 3)])
me_cube_031 = bpy.data.meshes.new('Cube.031')
me_cube_031.from_pydata([(1.0, 1.0, -53.53), (1.0, -1.0, -1.0), (-1.0, -1.0, -1.0), (-1.0, 1.0, -53.53), (1.0, 1.0, -51.53), (1.0, -1.0, 1.0), (-1.0, -1.0, 1.0), (-1.0, 1.0, -51.53), (1.0, 0.497, -54.11), (1.0, 0.2, -47.28), (1.0, -0.2182, -33.91), (1.0, -0.6926, -12.0), (-1.0, -0.6926, -12.0), (-1.0, -0.2182, -33.91), (-1.0, 0.2, -47.28), (-1.0, 0.497, -54.11), (-1.0, 0.497, -52.11), (-1.0, 0.2, -45.28), (-1.0, -0.2182, -31.91), (-1.0, -0.6926, -10.0), (1.0, -0.6926, -10.0), (1.0, -0.2182, -31.91), (1.0, 0.2, -45.28), (1.0, 0.497, -52.11)], [], [(11, 1, 2, 12), (20, 19, 6, 5), (11, 20, 5, 1), (1, 5, 6, 2), (15, 16, 7, 3), (4, 0, 3, 7), (2, 6, 19, 12), (12, 19, 18, 13), (13, 18, 17, 14), (14, 17, 16, 15), (0, 4, 23, 8), (8, 23, 22, 9), (9, 22, 21, 10), (10, 21, 20, 11), (4, 7, 16, 23), (23, 16, 17, 22), (22, 17, 18, 21), (21, 18, 19, 20), (0, 8, 15, 3), (8, 9, 14, 15), (9, 10, 13, 14), (10, 11, 12, 13)])
me_cube_031.polygons.foreach_set('use_smooth', [True] * 22)
_k = set([(0, 3), (0, 4), (0, 8), (1, 2), (1, 5), (1, 11), (2, 6), (2, 12), (3, 7), (3, 15), (4, 7), (4, 23), (5, 6), (5, 20), (6, 19), (7, 16), (8, 9), (9, 10), (10, 11), (12, 13), (13, 14), (14, 15), (16, 17), (17, 18), (18, 19), (20, 21), (21, 22), (22, 23)])
me_cube_031.attributes.new('sharp_edge', 'BOOLEAN', 'EDGE').data.foreach_set('value', [ (min(e.vertices), max(e.vertices)) in _k for e in me_cube_031.edges])
_uv = me_cube_031.uv_layers.new(name='UVMap')
_uv.uv.foreach_set('vector', [0.8026, 0.02318, 1.003, 0.02318, 1.003, 0.2966, 0.8026, 0.2966, 0.2078, 0.9898, 0.2078, 0.8317, 0.01329, 0.8317, 0.01329, 0.9898, 0.2078, 0.02087, 0.2078, 0.9898, 0.01329, 0.9898, 0.01329, 0.02087, 0.01329, 0.02087, 0.01329, 0.9898, -0.0227, 0.9898, -0.0227, 0.02087, 0.2006, 0.2966, 0.2006, 0.9901, -0.0001144, 0.9901, -0.0001137, 0.2966, 0.9861, 0.9898, 0.9861, 0.02087, 1.022, 0.02087, 1.022, 0.9898, 1.003, 0.2966, 1.003, 0.9901, 0.8026, 0.9901, 0.8026, 0.2966, 0.8026, 0.2966, 0.8026, 0.9901, 0.6019, 0.9901, 0.6019, 0.2966, 0.6019, 0.2966, 0.6019, 0.9901, 0.4012, 0.9901, 0.4012, 0.2966, 0.4012, 0.2966, 0.4012, 0.9901, 0.2006, 0.9901, 0.2006, 0.2966, 0.9861, 0.02087, 0.9861, 0.9898, 0.7915, 0.9898, 0.7915, 0.02087, 0.7915, 0.02087, 0.7915, 0.9898, 0.597, 0.9898, 0.597, 0.02087, 0.597, 0.02087, 0.597, 0.9898, 0.4024, 0.9898, 0.4024, 0.02087, 0.4024, 0.02087, 0.4024, 0.9898, 0.2078, 0.9898, 0.2078, 0.02087, 0.9861, 0.9898, 0.9861, 0.8317, 0.7915, 0.8317, 0.7915, 0.9898, 0.7915, 0.9898, 0.7915, 0.8317, 0.597, 0.8317, 0.597, 0.9898, 0.597, 0.9898, 0.597, 0.8317, 0.4024, 0.8317, 0.4024, 0.9898, 0.4024, 0.9898, 0.4024, 0.8317, 0.2078, 0.8317, 0.2078, 0.9898, -0.0001137, 0.02318, 0.2006, 0.02318, 0.2006, 0.2966, -0.0001137, 0.2966, 0.2006, 0.02318, 0.4012, 0.02318, 0.4012, 0.2966, 0.2006, 0.2966, 0.4012, 0.02318, 0.6019, 0.02318, 0.6019, 0.2966, 0.4012, 0.2966, 0.6019, 0.02318, 0.8026, 0.02318, 0.8026, 0.2966, 0.6019, 0.2966])
me_cube_031.materials.append(mat_material_016)
me_cube_031.use_remesh_preserve_volume = False
me_cube_031.use_remesh_preserve_attributes = False
me_cube_031.use_mirror_vertex_groups = False
me_cube_031.update()
me_cube_031.normals_split_custom_set([tuple(v) for v in zip(*[iter([-1.249e-07, -0.9997, -0.02479, -9.746e-08, -0.9996, -0.02792, -9.746e-08, -0.9996, -0.02792, -1.249e-07, -0.9997, -0.02479, 4.205e-07, 0.9997, 0.02479, 4.205e-07, 0.9997, 0.02479, 4.44e-07, 0.9996, 0.02792, 4.44e-07, 0.9996, 0.02792, 1.0, 7.558e-06, 1.501e-07, 1.0, 9.681e-06, 2.674e-07, 1.0, 9.696e-06, 2.682e-07, 1.0, 9.696e-06, 2.682e-07, -2.831e-07, -1.0, -1.788e-07, -2.831e-07, -1.0, -1.788e-07, -2.831e-07, -1.0, -1.788e-07, -2.831e-07, -1.0, -1.788e-07, -1.0, 2.863e-07, -1.341e-07, -1.0, -1.368e-06, -1.341e-07, -1.0, 4.74e-07, -1.341e-07, -1.0, 4.74e-07, -1.341e-07, 2.682e-07, 1.0, 1.937e-07, 2.682e-07, 1.0, 1.937e-07, 2.682e-07, 1.0, 1.937e-07, 2.682e-07, 1.0, 1.937e-07, -1.0, -3.491e-06, -1.192e-07, -1.0, -3.491e-06, -1.192e-07, -1.0, -3.508e-06, -1.194e-07, -1.0, -6.008e-06, -1.487e-07, -1.0, -6.008e-06, -1.487e-07, -1.0, -3.508e-06, -1.194e-07, -1.0, -6.027e-06, -1.492e-07, -1.0, -5.703e-06, -1.638e-07, -1.0, -5.703e-06, -1.638e-07, -1.0, -6.027e-06, -1.492e-07, -1.0, -5.661e-06, -1.635e-07, -1.0, -2.839e-06, -1.344e-07, -1.0, -2.839e-06, -1.344e-07, -1.0, -5.661e-06, -1.635e-07, -1.0, -1.368e-06, -1.341e-07, -1.0, 2.863e-07, -1.341e-07, 1.0, 0.0, -1.788e-07, 1.0, 0.0, -1.788e-07, 1.0, -9.009e-07, -1.119e-07, 1.0, -9.173e-08, -1.72e-07, 1.0, -9.173e-08, -1.72e-07, 1.0, -9.009e-07, -1.119e-07, 1.0, 1.946e-06, 4.327e-08, 1.0, -1.57e-06, -5.856e-08, 1.0, -1.57e-06, -5.856e-08, 1.0, 1.946e-06, 4.327e-08, 1.0, 7.483e-06, 1.48e-07, 1.0, 2.034e-06, 4.542e-08, 1.0, 2.034e-06, 4.542e-08, 1.0, 7.483e-06, 1.48e-07, 1.0, 9.681e-06, 2.674e-07, 1.0, 7.558e-06, 1.501e-07, -3.545e-07, -0.7536, 0.6574, -3.545e-07, -0.7536, 0.6574, -1.993e-08, 0.3306, 0.9438, -1.993e-08, 0.3306, 0.9438, -1.993e-08, 0.3306, 0.9438, -1.993e-08, 0.3306, 0.9438, 3.671e-07, 0.9993, 0.03736, 3.671e-07, 0.9993, 0.03736, 3.671e-07, 0.9993, 0.03736, 3.671e-07, 0.9993, 0.03736, 3.958e-07, 0.9997, 0.02646, 3.958e-07, 0.9997, 0.02646, 3.958e-07, 0.9997, 0.02646, 3.958e-07, 0.9997, 0.02646, 4.205e-07, 0.9997, 0.02479, 4.205e-07, 0.9997, 0.02479, 1.246e-06, 0.7536, -0.6574, 1.49e-06, -0.3306, -0.9438, 1.49e-06, -0.3306, -0.9438, 1.246e-06, 0.7536, -0.6574, 1.49e-06, -0.3306, -0.9438, -1.767e-07, -0.9993, -0.03736, -1.767e-07, -0.9993, -0.03736, 1.49e-06, -0.3306, -0.9438, -1.767e-07, -0.9993, -0.03736, -1.831e-07, -0.9997, -0.02646, -1.831e-07, -0.9997, -0.02646, -1.767e-07, -0.9993, -0.03736, -1.831e-07, -0.9997, -0.02646, -1.249e-07, -0.9997, -0.02479, -1.249e-07, -0.9997, -0.02479, -1.831e-07, -0.9997, -0.02646])] * 3)])
me_cube_000 = bpy.data.meshes.new('Cube.000')
me_cube_000.from_pydata([(-1.0, -1.0, -1.0), (-1.0, -1.0, 1.0), (-1.0, 1.0, -1.0), (-1.0, 1.0, 1.0), (1.0, -1.0, -1.0), (1.0, -1.0, 1.0), (1.0, 1.0, -1.0), (1.0, 1.0, 1.0)], [], [(1, 3, 2, 0), (3, 7, 6, 2), (7, 5, 4, 6), (5, 1, 0, 4), (0, 2, 6, 4), (5, 7, 3, 1)])
me_cube_000.polygons.foreach_set('use_smooth', [True] * 6)
_k = set([(0, 1), (0, 2), (0, 4), (1, 3), (1, 5), (2, 3), (2, 6), (3, 7), (4, 5), (4, 6), (5, 7), (6, 7)])
me_cube_000.attributes.new('sharp_edge', 'BOOLEAN', 'EDGE').data.foreach_set('value', [ (min(e.vertices), max(e.vertices)) in _k for e in me_cube_000.edges])
_uv = me_cube_000.uv_layers.new(name='UVMap')
_uv.uv.foreach_set('vector', [0.0004374, 0.9984, 0.0004379, 0.001571, 0.9996, 0.001571, 0.9996, 0.9984, 0.0004374, 0.9984, 0.0004379, 0.001571, 0.9996, 0.001571, 0.9996, 0.9984, 0.0004374, 0.9984, 0.0004379, 0.001571, 0.9996, 0.001571, 0.9996, 0.9984, 0.0004374, 0.9984, 0.0004379, 0.001571, 0.9996, 0.001571, 0.9996, 0.9984, 0.0004374, 0.9984, 0.0004379, 0.001571, 0.9996, 0.001571, 0.9996, 0.9984, 0.0004374, 0.9984, 0.0004379, 0.001571, 0.9996, 0.001571, 0.9996, 0.9984])
me_cube_000.use_remesh_preserve_volume = False
me_cube_000.use_remesh_preserve_attributes = False
me_cube_000.use_mirror_vertex_groups = False
me_cube_000.update()
me_cube_000.normals_split_custom_set([tuple(v) for v in zip(*[iter([-1.0, 0.0, 0.0, -1.0, 0.0, 0.0, -1.0, 0.0, 0.0, -1.0, 0.0, 0.0, 0.0, 1.0, 0.0, 0.0, 1.0, 0.0, 0.0, 1.0, 0.0, 0.0, 1.0, 0.0, 1.0, 0.0, 0.0, 1.0, 0.0, 0.0, 1.0, 0.0, 0.0, 1.0, 0.0, 0.0, 0.0, -1.0, 0.0, 0.0, -1.0, 0.0, 0.0, -1.0, 0.0, 0.0, -1.0, 0.0, 0.0, 0.0, -1.0, 0.0, 0.0, -1.0, 0.0, 0.0, -1.0, 0.0, 0.0, -1.0, 0.0, 0.0, 1.0, 0.0, 0.0, 1.0, 0.0, 0.0, 1.0, 0.0, 0.0, 1.0])] * 3)])

# ---- objects
ob_cube = bpy.data.objects.new('Cube', me_cube_029)
ob_cube_026 = bpy.data.objects.new('Cube.026', me_cube_017)
ob_cube_000 = bpy.data.objects.new('Cube.000', me_cube_010)
ob_cube_028 = bpy.data.objects.new('Cube.028', me_cube_030)
ob_cube_001 = bpy.data.objects.new('Cube.001', me_cube_031)
ob_cube_029 = bpy.data.objects.new('Cube.029', me_cube_000)

# ---- transforms, parenting, visibility, modifiers, constraints
ob_cube.location = (-1.059, 0.0, 8.068)
ob_cube.scale = (6.149, 19.47, 6.149)
ob_cube.lineart.crease_threshold = 0.0
ob_cube_026.location = (0.01081, 9.722, -6.01)
ob_cube_026.rotation_euler = (-1.629e-07, 0.0, 0.0)
ob_cube_026.scale = (0.0449, 9.737, 0.09689)
ob_cube_026.color = (0.8, 0.8, 0.8, 1.0)
ob_cube_026.lineart.crease_threshold = 0.0
ob_cube_000.location = (0.01858, -9.735, 0.09521)
ob_cube_000.rotation_euler = (-1.629e-07, 0.0, 0.0)
ob_cube_000.scale = (0.0449, 9.737, 0.09689)
ob_cube_000.color = (0.8, 0.8, 0.8, 1.0)
ob_cube_000.lineart.crease_threshold = 0.0
ob_cube_028.location = (-2.136, -9.735, 0.09521)
ob_cube_028.rotation_euler = (-1.629e-07, 0.0, 0.0)
ob_cube_028.scale = (0.0449, 9.737, 0.09689)
ob_cube_028.color = (0.8, 0.8, 0.8, 1.0)
ob_cube_028.lineart.crease_threshold = 0.0
ob_cube_001.location = (-2.137, 9.722, -6.01)
ob_cube_001.rotation_euler = (-1.629e-07, 0.0, 0.0)
ob_cube_001.scale = (0.0449, 9.737, 0.09689)
ob_cube_001.color = (0.8, 0.8, 0.8, 1.0)
ob_cube_001.lineart.crease_threshold = 0.0
ob_cube_029.location = (-1.034, -18.63, -0.03454)
ob_cube_029.rotation_euler = (-1.629e-07, 0.0, 0.0)
ob_cube_029.scale = (1.4, 0.2755, 0.04171)
ob_cube_029.color = (0.8, 0.8, 0.8, 1.0)
ob_cube_029.lineart.crease_threshold = 0.0

# ---- collection membership
col_collection_1.objects.link(ob_cube)
col_collection_1.objects.link(ob_cube_026)
col_collection_1.objects.link(ob_cube_000)
col_collection_1.objects.link(ob_cube_028)
col_collection_1.objects.link(ob_cube_001)
col_collection_1.objects.link(ob_cube_029)

# ---- scene / render settings (as saved in the file)
scene.frame_start = 1; scene.frame_end = 250; scene.frame_set(1)
scene.render.engine = 'BLENDER_EEVEE_NEXT'
scene.render.resolution_percentage = 50
scene.render.dither_intensity = 0.0
scene.cycles.use_denoising = False
scene.cycles.samples = 10
scene.cycles.sampling_pattern = 'TABULATED_SOBOL'
scene.cycles.light_sampling_threshold = 0.0
scene.cycles.use_adaptive_sampling = False
scene.cycles.use_light_tree = False
scene.cycles.blur_glossy = 0.0
scene.cycles.pixel_filter_type = 'GAUSSIAN'
scene.cycles.sample_clamp_indirect = 0.0
scene.view_settings.view_transform = 'Standard'
bpy.context.view_layer.update()

# ---- added for rendering (the .blend has no active camera and no usable light): camera, sun
cam_auto = bpy.data.cameras.new('AutoCamera')
cam_auto.lens = 50.0
cam_auto.sensor_width = 36.0
cam_auto.clip_end = 1000.0
ob_auto_camera = bpy.data.objects.new('AutoCamera', cam_auto)
scene.collection.objects.link(ob_auto_camera)
ob_auto_camera.location = (46.5493, -57.8578, 41.0088)
ob_auto_camera.rotation_euler = (1.09748, -7.21219e-08, 0.694738)
scene.camera = ob_auto_camera
light_auto_sun = bpy.data.lights.new('AutoSun', 'SUN')
light_auto_sun.energy = 3.0
light_auto_sun.angle = 0.0523599
ob_auto_sun = bpy.data.objects.new('AutoSun', light_auto_sun)
scene.collection.objects.link(ob_auto_sun)
ob_auto_sun.rotation_euler = (0.872665, 0.174533, 0.523599)
bpy.context.view_layer.update()
